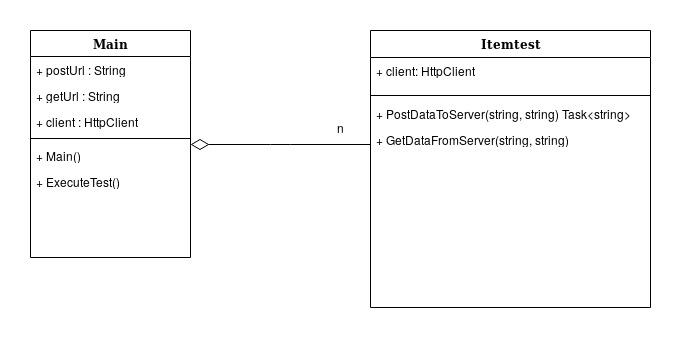

The diagram above was exported from draw.io. Its source (the exported page's mxGraphModel, read from the mxfile embedded in the PNG):
<mxGraphModel dx="1418" dy="751" grid="1" gridSize="10" guides="1" tooltips="1" connect="1" arrows="1" fold="1" page="1" pageScale="1" pageWidth="1100" pageHeight="850" background="#ffffff" math="0" shadow="0">
  <root>
    <mxCell id="0" />
    <mxCell id="1" parent="0" />
    <mxCell id="78961159f06e98e8-17" value="Main" style="swimlane;html=1;fontStyle=1;align=center;verticalAlign=top;childLayout=stackLayout;horizontal=1;startSize=26;horizontalStack=0;resizeParent=1;resizeLast=0;collapsible=1;marginBottom=0;swimlaneFillColor=#ffffff;rounded=0;shadow=0;comic=0;labelBackgroundColor=none;strokeWidth=1;fillColor=none;fontFamily=Verdana;fontSize=12" parent="1" vertex="1">
      <mxGeometry x="90" y="83" width="160" height="227" as="geometry" />
    </mxCell>
    <mxCell id="78961159f06e98e8-21" value="+ postUrl : String" style="text;html=1;strokeColor=none;fillColor=none;align=left;verticalAlign=top;spacingLeft=4;spacingRight=4;whiteSpace=wrap;overflow=hidden;rotatable=0;points=[[0,0.5],[1,0.5]];portConstraint=eastwest;" parent="78961159f06e98e8-17" vertex="1">
      <mxGeometry y="26" width="160" height="26" as="geometry" />
    </mxCell>
    <mxCell id="78961159f06e98e8-26" value="&lt;div&gt;+ getUrl : String&lt;/div&gt;" style="text;html=1;strokeColor=none;fillColor=none;align=left;verticalAlign=top;spacingLeft=4;spacingRight=4;whiteSpace=wrap;overflow=hidden;rotatable=0;points=[[0,0.5],[1,0.5]];portConstraint=eastwest;" parent="78961159f06e98e8-17" vertex="1">
      <mxGeometry y="52" width="160" height="26" as="geometry" />
    </mxCell>
    <mxCell id="N6pkQMH0Mf3jqInTgj_h-1" value="&lt;div&gt;+ client : HttpClient&lt;/div&gt;" style="text;html=1;strokeColor=none;fillColor=none;align=left;verticalAlign=top;spacingLeft=4;spacingRight=4;whiteSpace=wrap;overflow=hidden;rotatable=0;points=[[0,0.5],[1,0.5]];portConstraint=eastwest;" vertex="1" parent="78961159f06e98e8-17">
      <mxGeometry y="78" width="160" height="26" as="geometry" />
    </mxCell>
    <mxCell id="78961159f06e98e8-19" value="" style="line;html=1;strokeWidth=1;fillColor=none;align=left;verticalAlign=middle;spacingTop=-1;spacingLeft=3;spacingRight=3;rotatable=0;labelPosition=right;points=[];portConstraint=eastwest;" parent="78961159f06e98e8-17" vertex="1">
      <mxGeometry y="104" width="160" height="8" as="geometry" />
    </mxCell>
    <mxCell id="78961159f06e98e8-20" value="&lt;div&gt;+ Main()&lt;/div&gt;" style="text;html=1;strokeColor=none;fillColor=none;align=left;verticalAlign=top;spacingLeft=4;spacingRight=4;whiteSpace=wrap;overflow=hidden;rotatable=0;points=[[0,0.5],[1,0.5]];portConstraint=eastwest;" parent="78961159f06e98e8-17" vertex="1">
      <mxGeometry y="112" width="160" height="26" as="geometry" />
    </mxCell>
    <mxCell id="N6pkQMH0Mf3jqInTgj_h-3" value="&lt;div&gt;+ ExecuteTest()&lt;/div&gt;" style="text;html=1;strokeColor=none;fillColor=none;align=left;verticalAlign=top;spacingLeft=4;spacingRight=4;whiteSpace=wrap;overflow=hidden;rotatable=0;points=[[0,0.5],[1,0.5]];portConstraint=eastwest;" vertex="1" parent="78961159f06e98e8-17">
      <mxGeometry y="138" width="160" height="26" as="geometry" />
    </mxCell>
    <mxCell id="78961159f06e98e8-30" value="&lt;div&gt;Itemtest&lt;/div&gt;&lt;div&gt;&lt;br&gt;&lt;/div&gt;" style="swimlane;html=1;fontStyle=1;align=center;verticalAlign=top;childLayout=stackLayout;horizontal=1;startSize=27;horizontalStack=0;resizeParent=1;resizeLast=0;collapsible=1;marginBottom=0;swimlaneFillColor=#ffffff;rounded=0;shadow=0;comic=0;labelBackgroundColor=none;strokeWidth=1;fillColor=none;fontFamily=Verdana;fontSize=12" parent="1" vertex="1">
      <mxGeometry x="430" y="83" width="280" height="277" as="geometry" />
    </mxCell>
    <mxCell id="NBl8FWky-Y7t9-NQyzww-5" value="&lt;div&gt;+ client: HttpClient&lt;/div&gt;" style="text;html=1;strokeColor=none;fillColor=none;align=left;verticalAlign=top;spacingLeft=4;spacingRight=4;whiteSpace=wrap;overflow=hidden;rotatable=0;points=[[0,0.5],[1,0.5]];portConstraint=eastwest;" parent="78961159f06e98e8-30" vertex="1">
      <mxGeometry y="27" width="280" height="33" as="geometry" />
    </mxCell>
    <mxCell id="78961159f06e98e8-38" value="" style="line;html=1;strokeWidth=1;fillColor=none;align=left;verticalAlign=middle;spacingTop=-1;spacingLeft=3;spacingRight=3;rotatable=0;labelPosition=right;points=[];portConstraint=eastwest;" parent="78961159f06e98e8-30" vertex="1">
      <mxGeometry y="60" width="280" height="10" as="geometry" />
    </mxCell>
    <mxCell id="78961159f06e98e8-39" value="&lt;div&gt;+ PostDataToServer(string, string) Task&amp;lt;string&amp;gt;&lt;br&gt;&lt;/div&gt;&lt;div&gt;&lt;br&gt;&lt;/div&gt;" style="text;html=1;strokeColor=none;fillColor=none;align=left;verticalAlign=top;spacingLeft=4;spacingRight=4;whiteSpace=wrap;overflow=hidden;rotatable=0;points=[[0,0.5],[1,0.5]];portConstraint=eastwest;" parent="78961159f06e98e8-30" vertex="1">
      <mxGeometry y="70" width="280" height="26" as="geometry" />
    </mxCell>
    <mxCell id="78961159f06e98e8-42" value="&lt;div&gt;+ GetDataFromServer(string, string)&lt;/div&gt;" style="text;html=1;strokeColor=none;fillColor=none;align=left;verticalAlign=top;spacingLeft=4;spacingRight=4;whiteSpace=wrap;overflow=hidden;rotatable=0;points=[[0,0.5],[1,0.5]];portConstraint=eastwest;" parent="78961159f06e98e8-30" vertex="1">
      <mxGeometry y="96" width="280" height="34" as="geometry" />
    </mxCell>
    <mxCell id="78961159f06e98e8-121" style="edgeStyle=elbowEdgeStyle;html=1;labelBackgroundColor=none;startFill=0;startSize=8;endArrow=diamondThin;endFill=0;endSize=16;fontFamily=Verdana;fontSize=12;elbow=vertical;startArrow=none;" parent="1" source="78961159f06e98e8-30" target="78961159f06e98e8-17" edge="1">
      <mxGeometry relative="1" as="geometry">
        <mxPoint x="250" y="259.88235294117635" as="targetPoint" />
      </mxGeometry>
    </mxCell>
    <mxCell id="NBl8FWky-Y7t9-NQyzww-2" value="&lt;div&gt;n&lt;/div&gt;" style="text;html=1;resizable=0;autosize=1;align=center;verticalAlign=middle;points=[];fillColor=none;strokeColor=none;rounded=0;" parent="1" vertex="1">
      <mxGeometry x="390" y="170" width="20" height="20" as="geometry" />
    </mxCell>
  </root>
</mxGraphModel>